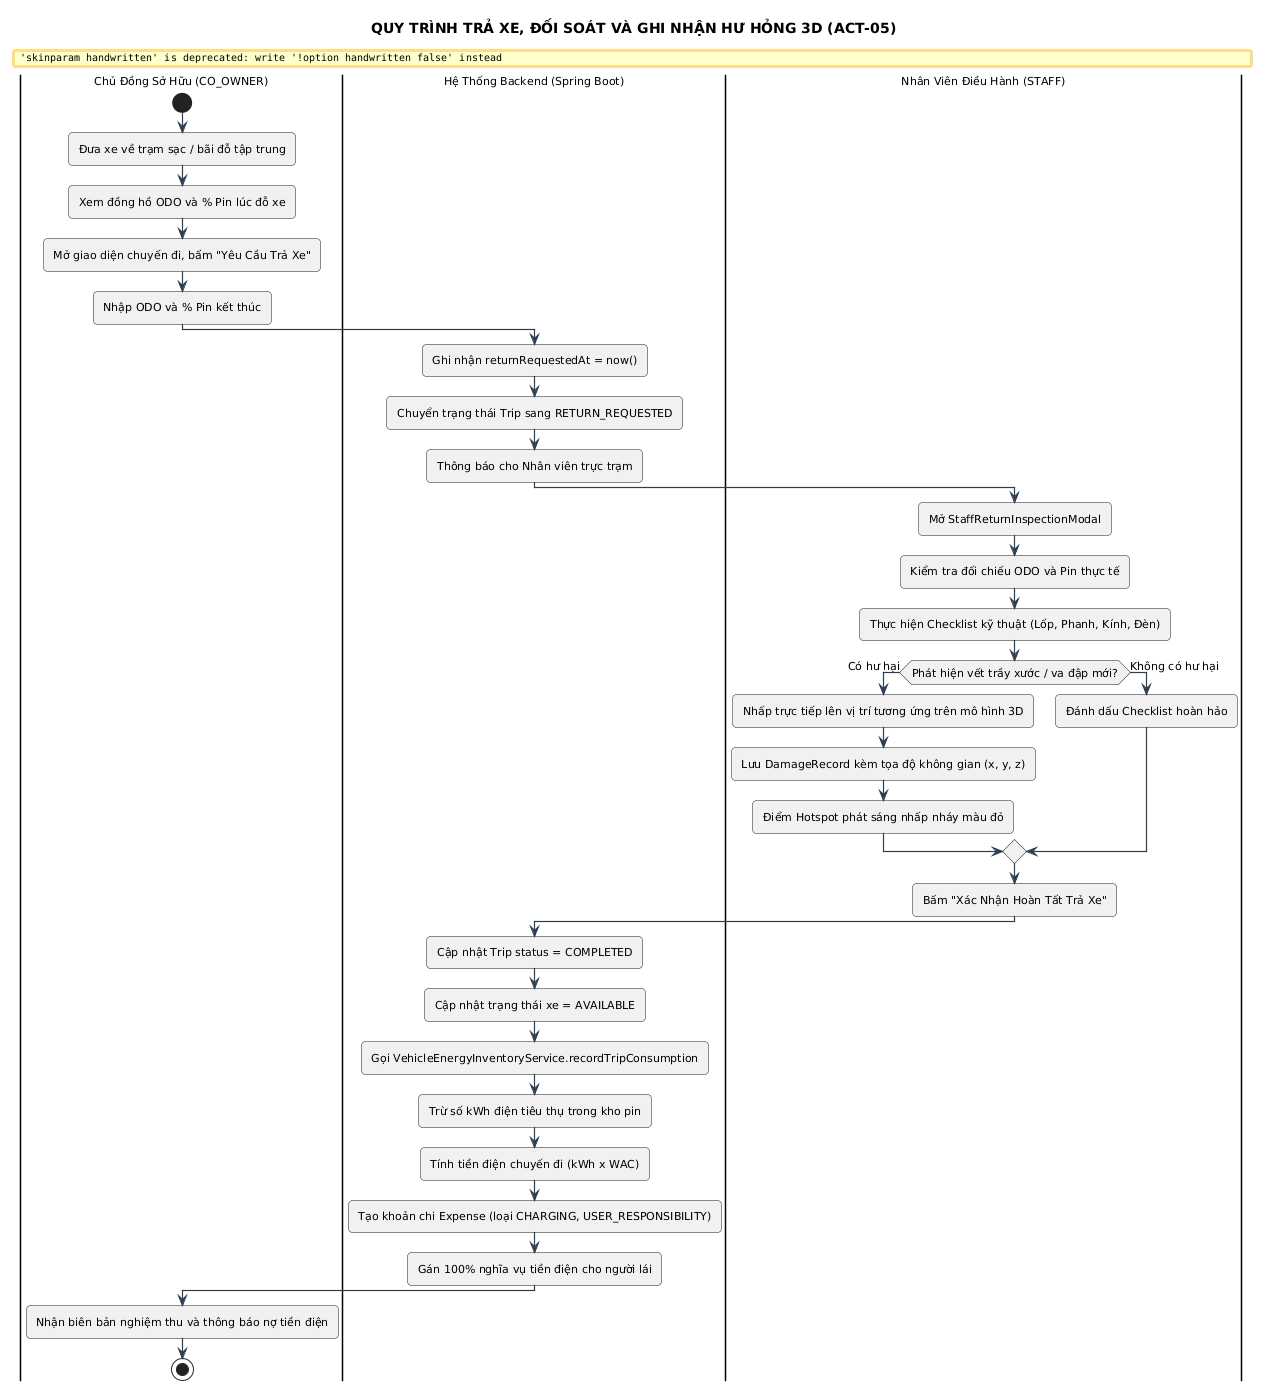

The diagram above was rendered by PlantUML. Its source (embedded in the PNG):
@startuml
title QUY TRÌNH TRẢ XE, ĐỐI SOÁT VÀ GHI NHẬN HƯ HỎNG 3D (ACT-05)

skinparam backgroundColor #FFFFFF
skinparam defaultFontName "Segoe UI"
skinparam defaultFontSize 11
skinparam roundCorner 8
skinparam shadowing false
skinparam handwritten false
skinparam ArrowColor #2C3E50
skinparam ArrowThickness 1.2


|Chủ Đồng Sở Hữu (CO_OWNER)|
start
:Đưa xe về trạm sạc / bãi đỗ tập trung;
:Xem đồng hồ ODO và % Pin lúc đỗ xe;
:Mở giao diện chuyến đi, bấm "Yêu Cầu Trả Xe";
:Nhập ODO và % Pin kết thúc;

|Hệ Thống Backend (Spring Boot)|
:Ghi nhận returnRequestedAt = now();
:Chuyển trạng thái Trip sang RETURN_REQUESTED;
:Thông báo cho Nhân viên trực trạm;

|Nhân Viên Điều Hành (STAFF)|
:Mở StaffReturnInspectionModal;
:Kiểm tra đối chiếu ODO và Pin thực tế;
:Thực hiện Checklist kỹ thuật (Lốp, Phanh, Kính, Đèn);
if (Phát hiện vết trầy xước / va đập mới?) then (Có hư hại)
    :Nhấp trực tiếp lên vị trí tương ứng trên mô hình 3D;
    :Lưu DamageRecord kèm tọa độ không gian (x, y, z);
    :Điểm Hotspot phát sáng nhấp nháy màu đỏ;
else (Không có hư hại)
    :Đánh dấu Checklist hoàn hảo;
endif
:Bấm "Xác Nhận Hoàn Tất Trả Xe";

|Hệ Thống Backend (Spring Boot)|
:Cập nhật Trip status = COMPLETED;
:Cập nhật trạng thái xe = AVAILABLE;
:Gọi VehicleEnergyInventoryService.recordTripConsumption;
:Trừ số kWh điện tiêu thụ trong kho pin;
:Tính tiền điện chuyến đi (kWh x WAC);
:Tạo khoản chi Expense (loại CHARGING, USER_RESPONSIBILITY);
:Gán 100% nghĩa vụ tiền điện cho người lái;

|Chủ Đồng Sở Hữu (CO_OWNER)|
:Nhận biên bản nghiệm thu và thông báo nợ tiền điện;
stop
@enduml